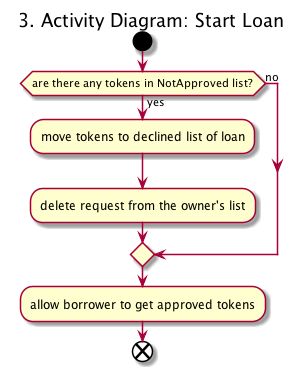

The diagram above was rendered by PlantUML. Its source (embedded in the PNG):
@startuml
title 3. Activity Diagram: Start Loan
start

if (are there any tokens in NotApproved list?) then (yes)
  :move tokens to declined list of loan;
  :delete request from the owner's list;
else (no)
endif

:allow borrower to get approved tokens;

end
@enduml